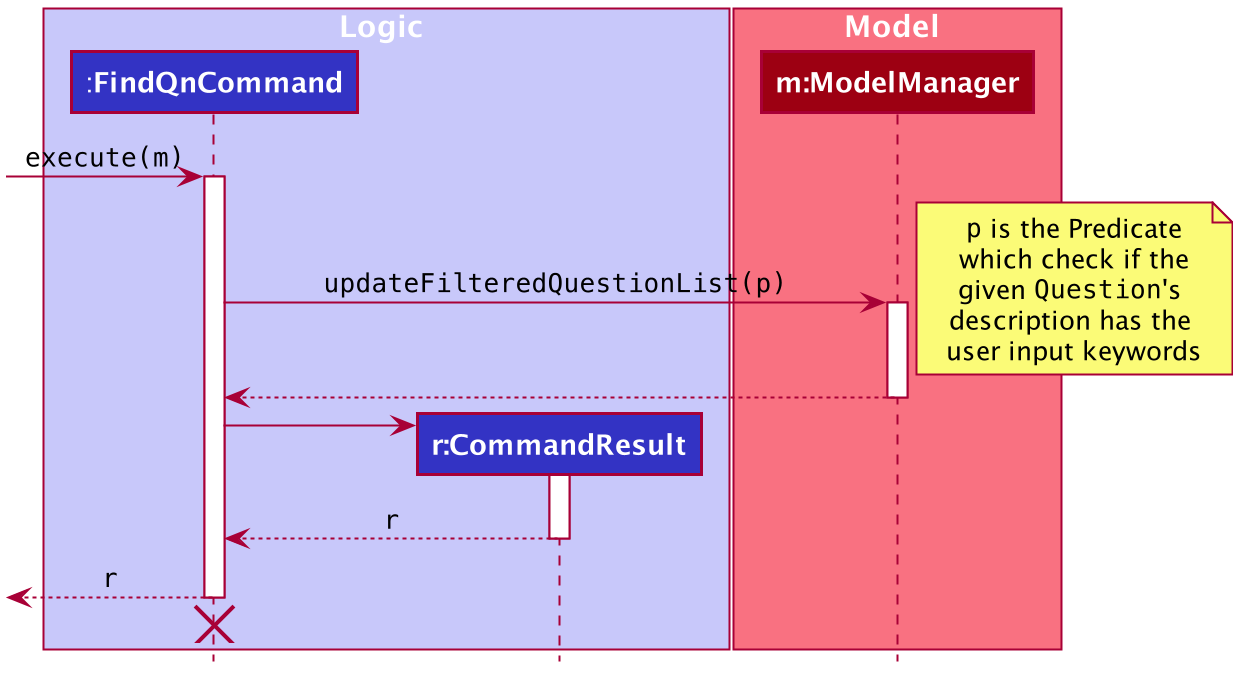

The diagram above was rendered by PlantUML. Its source (embedded in the PNG):
@startuml








skinparam BackgroundColor #FFFFFFF

skinparam Shadowing false

skinparam Class {
    FontColor #FFFFFF
    BorderThickness 1
    BorderColor #FFFFFF
    StereotypeFontColor #FFFFFF
    FontName Arial
}

skinparam Actor {
    BorderColor #000000
    Color #000000
    FontName Arial
}

skinparam Sequence {
    MessageAlign center
    BoxFontSize 15
    BoxPadding 0
    BoxFontColor #FFFFFF
    FontName Arial
}

skinparam Participant {
    FontColor #FFFFFFF
    Padding 20
}

skinparam MinClassWidth 50
skinparam ParticipantPadding 10
skinparam Shadowing false
skinparam DefaultTextAlignment center
skinparam packageStyle Rectangle

hide footbox
hide members
hide circle

box Logic #C8C8FA
participant ":**FindQnCommand**" as FindQnCommand #3333C4
participant "**r:CommandResult**" as CommandResult #3333C4
end box

box Model #F97181
participant "**m:ModelManager**" as ModelManager #9D0012
end box

[-> FindQnCommand : ""execute(m)""
activate FindQnCommand

FindQnCommand -> ModelManager : ""updateFilteredQuestionList(p)""
activate ModelManager

note right
""p"" is the Predicate
which check if the
given ""Question""'s 
description has the 
user input keywords
end note

ModelManager --> FindQnCommand
deactivate

create CommandResult
FindQnCommand -> CommandResult
activate CommandResult

CommandResult --> FindQnCommand : ""r""
deactivate CommandResult

[<-- FindQnCommand : ""r""
deactivate FindQnCommand

FindQnCommand -[hidden]> CommandResult
destroy FindQnCommand

@enduml